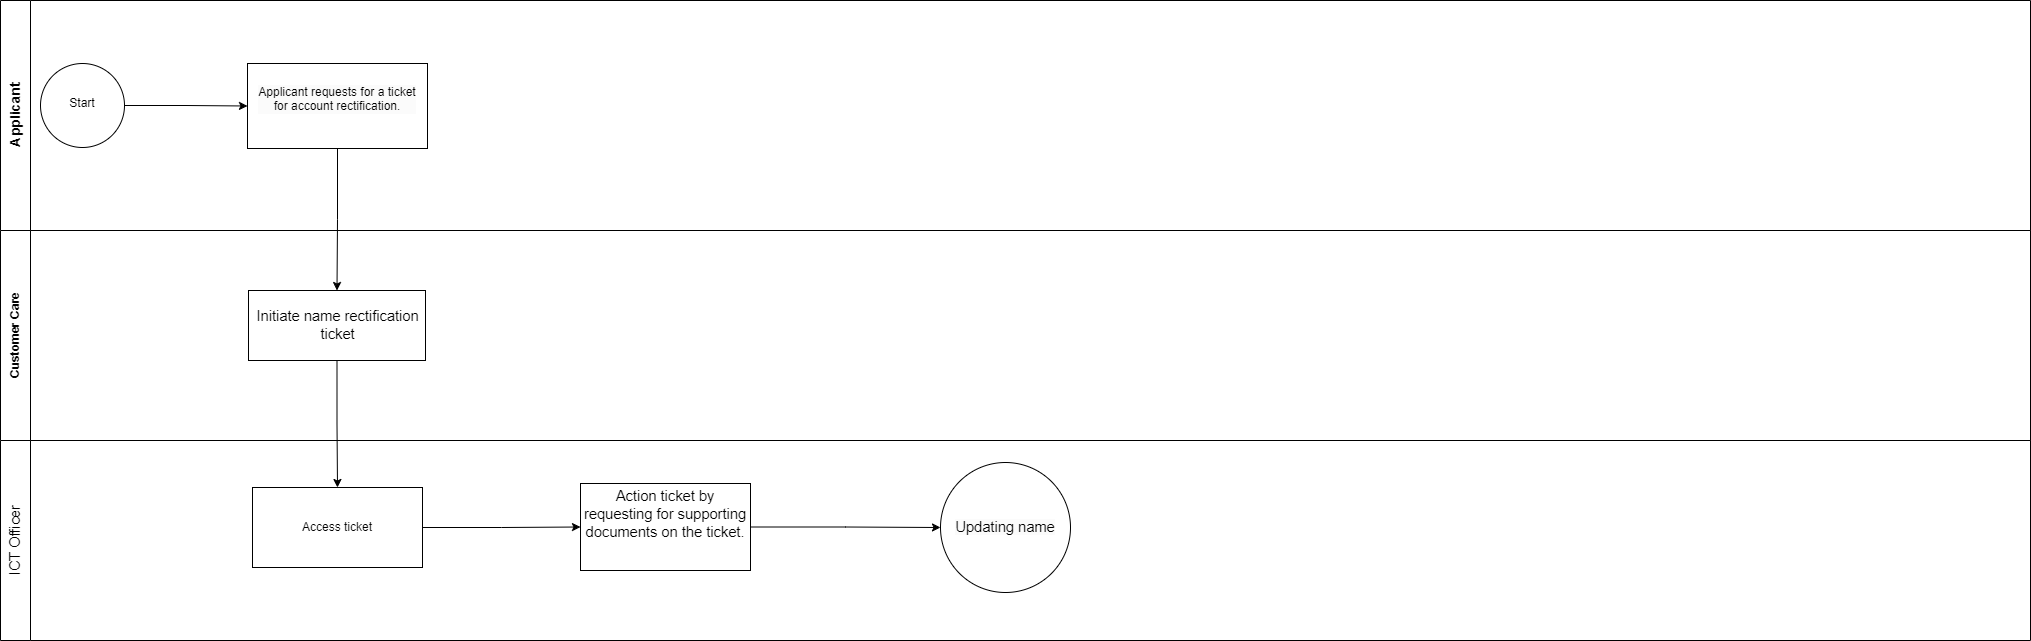

The diagram above was exported from draw.io. Its source (the exported page's mxGraphModel, read from the mxfile embedded in the PNG):
<mxGraphModel dx="1366" dy="735" grid="1" gridSize="10" guides="1" tooltips="1" connect="1" arrows="1" fold="1" page="1" pageScale="1" pageWidth="850" pageHeight="1100" math="0" shadow="0">
  <root>
    <mxCell id="0" />
    <mxCell id="1" parent="0" />
    <mxCell id="p5WJenkUSQ0XDLT8csMZ-1" value="&lt;span style=&quot;font-size: 14px;&quot;&gt;Applicant&lt;/span&gt;" style="swimlane;html=1;startSize=30;horizontal=0;" parent="1" vertex="1">
      <mxGeometry x="90" y="80" width="2030" height="230" as="geometry" />
    </mxCell>
    <mxCell id="hRQGgxpbm31BCKjcXWMS-2" style="edgeStyle=orthogonalEdgeStyle;rounded=0;orthogonalLoop=1;jettySize=auto;html=1;exitX=1;exitY=0.5;exitDx=0;exitDy=0;exitPerimeter=0;entryX=0;entryY=0.5;entryDx=0;entryDy=0;" edge="1" parent="p5WJenkUSQ0XDLT8csMZ-1" source="p5WJenkUSQ0XDLT8csMZ-3" target="hRQGgxpbm31BCKjcXWMS-1">
      <mxGeometry relative="1" as="geometry" />
    </mxCell>
    <mxCell id="p5WJenkUSQ0XDLT8csMZ-3" value="" style="points=[[0.145,0.145,0],[0.5,0,0],[0.855,0.145,0],[1,0.5,0],[0.855,0.855,0],[0.5,1,0],[0.145,0.855,0],[0,0.5,0]];shape=mxgraph.bpmn.event;html=1;verticalLabelPosition=bottom;labelBackgroundColor=#ffffff;verticalAlign=top;align=center;perimeter=ellipsePerimeter;outlineConnect=0;aspect=fixed;outline=standard;symbol=general;" parent="p5WJenkUSQ0XDLT8csMZ-1" vertex="1">
      <mxGeometry x="40" y="63" width="84" height="84" as="geometry" />
    </mxCell>
    <mxCell id="p5WJenkUSQ0XDLT8csMZ-20" value="Start" style="text;html=1;align=center;verticalAlign=middle;whiteSpace=wrap;rounded=0;" parent="p5WJenkUSQ0XDLT8csMZ-1" vertex="1">
      <mxGeometry x="52" y="88" width="60" height="30" as="geometry" />
    </mxCell>
    <mxCell id="hRQGgxpbm31BCKjcXWMS-1" value="&#10;&lt;span style=&quot;forced-color-adjust: none; color: rgb(0, 0, 0); font-family: Helvetica; font-size: 12px; font-style: normal; font-variant-ligatures: normal; font-variant-caps: normal; font-weight: 400; letter-spacing: normal; orphans: 2; text-align: center; text-indent: 0px; text-transform: none; widows: 2; word-spacing: 0px; -webkit-text-stroke-width: 0px; white-space: nowrap; background-color: rgb(251, 251, 251); text-decoration-thickness: initial; text-decoration-style: initial; text-decoration-color: initial;&quot;&gt;Applicant requests for a ticket&lt;/span&gt;&lt;div style=&quot;forced-color-adjust: none; color: rgb(0, 0, 0); font-family: Helvetica; font-size: 12px; font-style: normal; font-variant-ligatures: normal; font-variant-caps: normal; font-weight: 400; letter-spacing: normal; orphans: 2; text-align: center; text-indent: 0px; text-transform: none; widows: 2; word-spacing: 0px; -webkit-text-stroke-width: 0px; white-space: normal; background-color: rgb(251, 251, 251); text-decoration-thickness: initial; text-decoration-style: initial; text-decoration-color: initial;&quot;&gt;&lt;span style=&quot;forced-color-adjust: none; text-wrap: nowrap;&quot;&gt;for account rectification.&lt;/span&gt;&lt;/div&gt;&#10;&#10;" style="rounded=0;whiteSpace=wrap;html=1;" vertex="1" parent="p5WJenkUSQ0XDLT8csMZ-1">
      <mxGeometry x="247" y="63" width="180" height="85" as="geometry" />
    </mxCell>
    <mxCell id="p5WJenkUSQ0XDLT8csMZ-14" value="&lt;span id=&quot;docs-internal-guid-fd40cb88-7fff-27cf-8eea-73fb7099241d&quot; style=&quot;font-weight:normal;&quot;&gt;&lt;span style=&quot;font-size: 11pt; font-family: Arial, sans-serif; background-color: transparent; font-variant-numeric: normal; font-variant-east-asian: normal; font-variant-alternates: normal; font-variant-position: normal; vertical-align: baseline; white-space-collapse: preserve;&quot;&gt;ICT Officer&lt;/span&gt;&lt;/span&gt;" style="swimlane;horizontal=0;whiteSpace=wrap;html=1;startSize=30;" parent="1" vertex="1">
      <mxGeometry x="90" y="520" width="2030" height="200" as="geometry" />
    </mxCell>
    <mxCell id="vcXAyWEHPzVai-lOsKH9-10" style="edgeStyle=orthogonalEdgeStyle;rounded=0;orthogonalLoop=1;jettySize=auto;html=1;exitX=1;exitY=0.5;exitDx=0;exitDy=0;entryX=0;entryY=0.5;entryDx=0;entryDy=0;" parent="p5WJenkUSQ0XDLT8csMZ-14" source="vcXAyWEHPzVai-lOsKH9-2" target="vcXAyWEHPzVai-lOsKH9-8" edge="1">
      <mxGeometry relative="1" as="geometry" />
    </mxCell>
    <mxCell id="vcXAyWEHPzVai-lOsKH9-2" value="&lt;div&gt;Access ticket&lt;/div&gt;" style="rounded=0;whiteSpace=wrap;html=1;" parent="p5WJenkUSQ0XDLT8csMZ-14" vertex="1">
      <mxGeometry x="252" y="47" width="170" height="80" as="geometry" />
    </mxCell>
    <mxCell id="vcXAyWEHPzVai-lOsKH9-11" style="edgeStyle=orthogonalEdgeStyle;rounded=0;orthogonalLoop=1;jettySize=auto;html=1;exitX=1;exitY=0.5;exitDx=0;exitDy=0;entryX=0;entryY=0.5;entryDx=0;entryDy=0;" parent="p5WJenkUSQ0XDLT8csMZ-14" source="vcXAyWEHPzVai-lOsKH9-8" target="vcXAyWEHPzVai-lOsKH9-9" edge="1">
      <mxGeometry relative="1" as="geometry" />
    </mxCell>
    <mxCell id="vcXAyWEHPzVai-lOsKH9-8" value="&#10;&lt;b style=&quot;forced-color-adjust: none; font-weight: normal;&quot; id=&quot;docs-internal-guid-998cd49e-7fff-c649-8126-0c88b85e77fa&quot;&gt;&lt;p style=&quot;forced-color-adjust: none; line-height: 1.2; margin-top: 0pt; margin-bottom: 0pt;&quot; dir=&quot;ltr&quot;&gt;&lt;span style=&quot;forced-color-adjust: none; font-size: 11pt; font-family: Arial, sans-serif; color: rgb(0, 0, 0); background-color: transparent; font-weight: 400; font-style: normal; font-variant: normal; text-decoration: none; vertical-align: baseline; white-space: pre-wrap;&quot;&gt;&lt;br class=&quot;Apple-interchange-newline&quot;&gt;Action ticket by requesting for supporting documents on the ticket.&lt;/span&gt;&lt;/p&gt;&lt;/b&gt;&lt;br style=&quot;forced-color-adjust: none;&quot; class=&quot;Apple-interchange-newline&quot;&gt;&lt;div style=&quot;forced-color-adjust: none;&quot;&gt;&lt;br style=&quot;forced-color-adjust: none; color: rgb(0, 0, 0); font-family: Helvetica; font-size: 12px; font-style: normal; font-variant-ligatures: normal; font-variant-caps: normal; font-weight: 400; letter-spacing: normal; orphans: 2; text-align: center; text-indent: 0px; text-transform: none; widows: 2; word-spacing: 0px; -webkit-text-stroke-width: 0px; white-space: normal; background-color: rgb(251, 251, 251); text-decoration-thickness: initial; text-decoration-style: initial; text-decoration-color: initial;&quot;&gt;&#10;&#10;&lt;/div&gt;" style="rounded=0;whiteSpace=wrap;html=1;" parent="p5WJenkUSQ0XDLT8csMZ-14" vertex="1">
      <mxGeometry x="580" y="43" width="170" height="87" as="geometry" />
    </mxCell>
    <mxCell id="vcXAyWEHPzVai-lOsKH9-9" value="&#10;&lt;br style=&quot;forced-color-adjust: none; color: rgb(0, 0, 0); font-family: Helvetica; font-size: 12px; font-style: normal; font-variant-ligatures: normal; font-variant-caps: normal; font-weight: 400; letter-spacing: normal; orphans: 2; text-align: center; text-indent: 0px; text-transform: none; widows: 2; word-spacing: 0px; -webkit-text-stroke-width: 0px; white-space: normal; background-color: rgb(251, 251, 251); text-decoration-thickness: initial; text-decoration-style: initial; text-decoration-color: initial;&quot;&gt;&lt;span style=&quot;forced-color-adjust: none; color: rgb(0, 0, 0); font-style: normal; font-variant-ligatures: normal; font-variant-caps: normal; font-weight: 400; letter-spacing: normal; orphans: 2; text-align: center; text-indent: 0px; text-transform: none; widows: 2; word-spacing: 0px; -webkit-text-stroke-width: 0px; white-space: pre-wrap; text-decoration-thickness: initial; text-decoration-style: initial; text-decoration-color: initial; font-family: Arial, sans-serif; font-size: 14.6667px; background-color: rgb(251, 251, 251); float: none; display: inline !important;&quot;&gt;Updating name&lt;/span&gt;&lt;br style=&quot;forced-color-adjust: none; color: rgb(0, 0, 0); font-family: Helvetica; font-size: 12px; font-style: normal; font-variant-ligatures: normal; font-variant-caps: normal; font-weight: 400; letter-spacing: normal; orphans: 2; text-align: center; text-indent: 0px; text-transform: none; widows: 2; word-spacing: 0px; -webkit-text-stroke-width: 0px; white-space: normal; background-color: rgb(251, 251, 251); text-decoration-thickness: initial; text-decoration-style: initial; text-decoration-color: initial;&quot;&gt;&#10;&#10;" style="ellipse;whiteSpace=wrap;html=1;aspect=fixed;" parent="p5WJenkUSQ0XDLT8csMZ-14" vertex="1">
      <mxGeometry x="940" y="22" width="130" height="130" as="geometry" />
    </mxCell>
    <mxCell id="p5WJenkUSQ0XDLT8csMZ-19" value="Customer Care" style="swimlane;horizontal=0;whiteSpace=wrap;html=1;startSize=30;" parent="1" vertex="1">
      <mxGeometry x="90" y="310" width="2030" height="210" as="geometry" />
    </mxCell>
    <mxCell id="p5WJenkUSQ0XDLT8csMZ-46" value="&lt;div style=&quot;text-align: center;&quot;&gt;&lt;span id=&quot;docs-internal-guid-fe5fa9aa-7fff-2ce2-d6b7-dff2e23e2412&quot;&gt;&lt;span style=&quot;font-size: 11pt; font-family: Arial, sans-serif; background-color: transparent; font-variant-numeric: normal; font-variant-east-asian: normal; font-variant-alternates: normal; font-variant-position: normal; vertical-align: baseline; white-space-collapse: preserve;&quot;&gt;Initiate name rectification ticket&lt;/span&gt;&lt;/span&gt;&lt;br&gt;&lt;/div&gt;" style="whiteSpace=wrap;html=1;align=left;" parent="p5WJenkUSQ0XDLT8csMZ-19" vertex="1">
      <mxGeometry x="248" y="60" width="177" height="70" as="geometry" />
    </mxCell>
    <mxCell id="vcXAyWEHPzVai-lOsKH9-6" style="edgeStyle=orthogonalEdgeStyle;rounded=0;orthogonalLoop=1;jettySize=auto;html=1;exitX=0.5;exitY=1;exitDx=0;exitDy=0;entryX=0.5;entryY=0;entryDx=0;entryDy=0;" parent="1" source="p5WJenkUSQ0XDLT8csMZ-46" target="vcXAyWEHPzVai-lOsKH9-2" edge="1">
      <mxGeometry relative="1" as="geometry" />
    </mxCell>
    <mxCell id="hRQGgxpbm31BCKjcXWMS-3" style="edgeStyle=orthogonalEdgeStyle;rounded=0;orthogonalLoop=1;jettySize=auto;html=1;exitX=0.5;exitY=1;exitDx=0;exitDy=0;entryX=0.5;entryY=0;entryDx=0;entryDy=0;" edge="1" parent="1" source="hRQGgxpbm31BCKjcXWMS-1" target="p5WJenkUSQ0XDLT8csMZ-46">
      <mxGeometry relative="1" as="geometry" />
    </mxCell>
  </root>
</mxGraphModel>